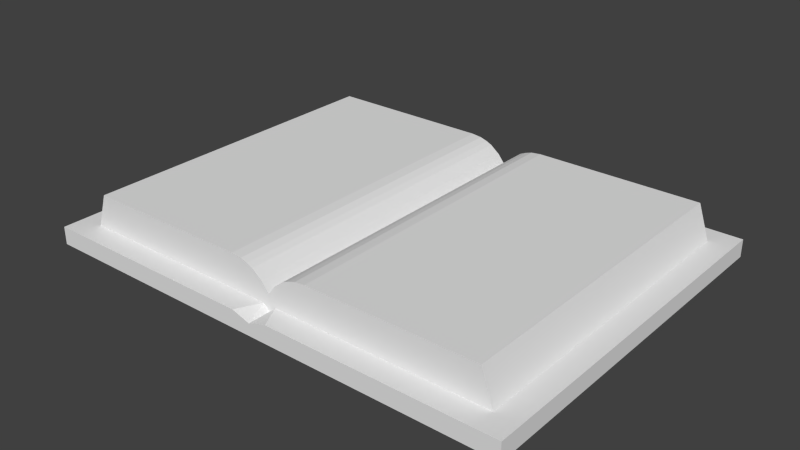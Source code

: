 # Source: book.blend  (saved by Blender 2.71.0; exported with 4.5.12 LTS)
import bpy
from mathutils import Matrix  # noqa: F401  (used for matrix-valued properties, if any)

bpy.ops.wm.read_factory_settings(use_empty=True)
scene = bpy.context.scene
scene.name = 'Scene'

# ---- collections
col_collection_1 = bpy.data.collections.new('Collection 1'); scene.collection.children.link(col_collection_1)

# ---- materials (node trees are filled in below, after node groups)
mat_book = bpy.data.materials.new('book')
mat_book.alpha_threshold = 0.0
mat_book.use_transparent_shadow = False
mat_book.roughness = 0.5
mat_book.line_color = (0.0, 0.0, 0.0, 1.0)

# ---- material node trees

# ---- world
world_world = bpy.data.worlds.new('World'); scene.world = world_world
world_world.color = (0.05088, 0.05088, 0.05088)
world_world.use_sun_shadow = False
world_world.sun_shadow_jitter_overblur = 0.0
world_world.cycles.sampling_method = 'MANUAL'
world_world.cycles.sample_map_resolution = 256

# ---- meshes
me_cube = bpy.data.meshes.new('Cube')
me_cube.from_pydata([(-1.117, 1.346e-07, 0.2777), (-1.303, -1.0, 0.0), (-1.303, 1.0, 0.0), (-0.2181, 0.8765, 0.2777), (-0.2181, -0.8765, 0.2777), (-1.179, -0.8765, 0.09493), (-1.179, 0.8765, 0.09493), (-1.117, 0.8765, 0.2777), (-1.303, 2.98e-07, 0.0), (-1.303, -1.0, 0.09493), (-1.303, 1.0, 0.09493), (-0.2181, -2.209e-08, 0.2777), (-1.179, 1.346e-07, 0.09493), (-1.117, -0.8765, 0.2777), (-1.303, 2.384e-07, 0.09493), (-0.1255, -9.808e-08, 0.26), (-0.1255, 0.8765, 0.26), (-0.1255, -0.8765, 0.26), (-0.04218, -1.299e-07, 0.2054), (-0.04218, 0.8765, 0.2054), (-0.04218, -0.8765, 0.2054), (-0.03689, -0.8765, 0.09493), (-0.09864, -1.0, 0.09493), (-0.03827, 0.8765, 0.09493), (-0.1, 1.0, 0.09493), (-0.163, -0.8765, 0.2718), (-0.163, 0.8765, 0.2718), (-0.163, -6.048e-08, 0.2718), (-0.09414, -1.158e-07, 0.2459), (-0.09414, 0.8765, 0.2459), (-0.09414, -0.8765, 0.2459), (0.0, -1.788e-07, 0.1528), (1.117, 1.346e-07, 0.2777), (1.303, -1.0, 0.0), (1.303, 1.0, 0.0), (0.2181, 0.8765, 0.2777), (0.2181, -0.8765, 0.2777), (1.179, -0.8765, 0.09493), (1.179, 0.8765, 0.09493), (0.0, -0.8765, 0.1528), (0.0, 1.0, 0.0), (0.0, 0.8765, 0.1528), (0.0, -1.0, 0.0), (1.117, 0.8765, 0.2777), (1.303, 2.98e-07, 0.0), (1.303, -1.0, 0.09493), (1.303, 1.0, 0.09493), (0.2181, -2.209e-08, 0.2777), (0.0, 0.8765, 0.05736), (0.0, -0.8765, 0.06413), (1.179, 1.346e-07, 0.09493), (1.117, -0.8765, 0.2777), (0.0, -1.0, 0.06413), (1.303, 2.384e-07, 0.09493), (0.0, 1.0, 0.05736), (0.1255, -9.808e-08, 0.26), (0.1255, 0.8765, 0.26), (0.1255, -0.8765, 0.26), (0.04218, -1.299e-07, 0.2054), (0.04218, 0.8765, 0.2054), (0.04218, -0.8765, 0.2054), (0.03689, -0.8765, 0.09493), (0.09864, -1.0, 0.09493), (0.03827, 0.8765, 0.09493), (0.1, 1.0, 0.09493), (0.163, -0.8765, 0.2718), (0.163, 0.8765, 0.2718), (0.163, -6.048e-08, 0.2718), (0.09414, -1.158e-07, 0.2459), (0.09414, 0.8765, 0.2459), (0.09414, -0.8765, 0.2459)], [], [(31, 18, 20, 39), (22, 21, 5, 9), (14, 12, 6, 10), (54, 40, 2, 10, 24), (41, 19, 18, 31), (29, 16, 15, 28), (28, 15, 17, 30), (27, 11, 4, 25), (12, 5, 13, 0), (3, 7, 0, 11), (26, 3, 11, 27), (42, 52, 22, 9, 1), (48, 23, 6, 7, 3, 26, 16, 29, 19, 41), (5, 21, 49, 39, 20, 30, 17, 25, 4, 13), (8, 14, 10, 2), (1, 9, 14, 8), (9, 5, 12, 14), (23, 24, 10, 6), (6, 12, 0, 7), (11, 0, 13, 4), (52, 49, 21, 22), (48, 54, 24, 23), (15, 27, 25, 17), (16, 26, 27, 15), (19, 29, 28, 18), (18, 28, 30, 20), (31, 39, 60, 58), (62, 45, 37, 61), (53, 46, 38, 50), (54, 64, 46, 34, 40), (41, 31, 58, 59), (69, 68, 55, 56), (68, 70, 57, 55), (67, 65, 36, 47), (50, 32, 51, 37), (35, 47, 32, 43), (66, 67, 47, 35), (42, 33, 45, 62, 52), (48, 41, 59, 69, 56, 66, 35, 43, 38, 63), (37, 51, 36, 65, 57, 70, 60, 39, 49, 61), (44, 34, 46, 53), (33, 44, 53, 45), (45, 53, 50, 37), (63, 38, 46, 64), (38, 43, 32, 50), (47, 36, 51, 32), (52, 62, 61, 49), (48, 63, 64, 54), (55, 57, 65, 67), (56, 55, 67, 66), (59, 58, 68, 69), (58, 60, 70, 68)])
_uv = me_cube.uv_layers.new(name='UVMap')
_uv.uv.foreach_set('vector', [0.684, 0.373, 0.684, 0.3935, 0.417, 0.3935, 0.417, 0.373, 0.2323, 0.6329, 0.2131, 0.6255, 0.3471, 0.5309, 0.3652, 0.5408, 0.3717, 0.3973, 0.3516, 0.3963, 0.3589, 0.241, 0.3812, 0.2315, 0.2279, 0.09158, 0.2341, 0.08437, 0.398, 0.2243, 0.3812, 0.2315, 0.2374, 0.1078, 0.951, 0.373, 0.951, 0.3935, 0.684, 0.3935, 0.684, 0.373, 0.951, 0.4136, 0.951, 0.4241, 0.684, 0.4241, 0.684, 0.4136, 0.684, 0.4136, 0.684, 0.4241, 0.417, 0.4241, 0.417, 0.4136, 0.684, 0.4361, 0.684, 0.453, 0.417, 0.453, 0.417, 0.4361, 0.4468, 0.9673, 0.2615, 0.9673, 0.2615, 0.9264, 0.4468, 0.9264, 0.951, 0.453, 0.951, 0.7268, 0.684, 0.7268, 0.684, 0.453, 0.951, 0.4361, 0.951, 0.453, 0.684, 0.453, 0.684, 0.4361, 0.2278, 0.6521, 0.2227, 0.6447, 0.2323, 0.6329, 0.3652, 0.5408, 0.3782, 0.5484, 0.8707, 0.8941, 0.8604, 0.8892, 0.6321, 0.9673, 0.6321, 0.9264, 0.8119, 0.865, 0.8234, 0.8624, 0.8317, 0.8622, 0.8389, 0.8628, 0.8521, 0.8674, 0.8641, 0.875, 0.2615, 0.9673, 0.03293, 0.8891, 0.02344, 0.8928, 0.02951, 0.875, 0.04154, 0.8674, 0.05471, 0.8628, 0.06196, 0.8622, 0.07026, 0.8624, 0.0817, 0.865, 0.2615, 0.9264, 0.3893, 0.3983, 0.3717, 0.3973, 0.3812, 0.2315, 0.398, 0.2243, 0.3782, 0.5484, 0.3652, 0.5408, 0.3717, 0.3973, 0.3893, 0.3983, 0.3652, 0.5408, 0.3471, 0.5309, 0.3516, 0.3963, 0.3717, 0.3973, 0.2137, 0.1137, 0.2374, 0.1078, 0.3812, 0.2315, 0.3589, 0.241, 0.6321, 0.9673, 0.4468, 0.9673, 0.4468, 0.9264, 0.6321, 0.9264, 0.684, 0.453, 0.684, 0.7268, 0.417, 0.7268, 0.417, 0.453, 0.2227, 0.6447, 0.2079, 0.6312, 0.2131, 0.6255, 0.2323, 0.6329, 0.2079, 0.105, 0.2279, 0.09158, 0.2374, 0.1078, 0.2137, 0.1137, 0.684, 0.4241, 0.684, 0.4361, 0.417, 0.4361, 0.417, 0.4241, 0.951, 0.4241, 0.951, 0.4361, 0.684, 0.4361, 0.684, 0.4241, 0.951, 0.3935, 0.951, 0.4136, 0.684, 0.4136, 0.684, 0.3935, 0.684, 0.3935, 0.684, 0.4136, 0.417, 0.4136, 0.417, 0.3935, 0.684, 0.373, 0.417, 0.373, 0.417, 0.3525, 0.684, 0.3525, 0.04409, 0.1253, 0.1748, 0.2157, 0.1569, 0.2255, 0.02524, 0.1325, 0.1813, 0.3568, 0.1907, 0.5197, 0.1687, 0.5103, 0.1614, 0.3577, 0.03847, 0.657, 0.04879, 0.6419, 0.1907, 0.5197, 0.2071, 0.5268, 0.04483, 0.6655, 0.951, 0.373, 0.684, 0.373, 0.684, 0.3525, 0.951, 0.3525, 0.951, 0.3324, 0.684, 0.3324, 0.684, 0.3219, 0.951, 0.3219, 0.684, 0.3324, 0.417, 0.3324, 0.417, 0.3219, 0.684, 0.3219, 0.684, 0.31, 0.417, 0.31, 0.417, 0.2931, 0.684, 0.2931, 0.5786, 0.7644, 0.5786, 0.8052, 0.3933, 0.8052, 0.3933, 0.7644, 0.951, 0.2931, 0.684, 0.2931, 0.684, 0.01929, 0.951, 0.01929, 0.951, 0.31, 0.684, 0.31, 0.684, 0.2931, 0.951, 0.2931, 0.03964, 0.1064, 0.1876, 0.2082, 0.1748, 0.2157, 0.04409, 0.1253, 0.03462, 0.1136, 1.002, 0.8376, 0.9959, 0.8567, 0.9839, 0.8643, 0.9707, 0.8689, 0.9634, 0.8695, 0.9551, 0.8693, 0.9437, 0.8667, 0.7639, 0.8052, 0.7639, 0.7644, 0.9922, 0.8425, 0.3933, 0.7644, 0.3933, 0.8052, 0.2135, 0.8667, 0.202, 0.8693, 0.1937, 0.8695, 0.1865, 0.8689, 0.1733, 0.8643, 0.1613, 0.8567, 0.1552, 0.8389, 0.1647, 0.8426, 0.1986, 0.3557, 0.2071, 0.5268, 0.1907, 0.5197, 0.1813, 0.3568, 0.1876, 0.2082, 0.1986, 0.3557, 0.1813, 0.3568, 0.1748, 0.2157, 0.1748, 0.2157, 0.1813, 0.3568, 0.1614, 0.3577, 0.1569, 0.2255, 0.02601, 0.6354, 0.1687, 0.5103, 0.1907, 0.5197, 0.04879, 0.6419, 0.7639, 0.7644, 0.7639, 0.8052, 0.5786, 0.8052, 0.5786, 0.7644, 0.684, 0.2931, 0.417, 0.2931, 0.417, 0.01929, 0.684, 0.01929, 0.03462, 0.1136, 0.04409, 0.1253, 0.02524, 0.1325, 0.02009, 0.1269, 0.02009, 0.6433, 0.02601, 0.6354, 0.04879, 0.6419, 0.03847, 0.657, 0.684, 0.3219, 0.417, 0.3219, 0.417, 0.31, 0.684, 0.31, 0.951, 0.3219, 0.684, 0.3219, 0.684, 0.31, 0.951, 0.31, 0.951, 0.3525, 0.684, 0.3525, 0.684, 0.3324, 0.951, 0.3324, 0.684, 0.3525, 0.417, 0.3525, 0.417, 0.3324, 0.684, 0.3324])
me_cube.materials.append(mat_book)
me_cube.use_remesh_preserve_volume = False
me_cube.use_remesh_preserve_attributes = False
me_cube.use_mirror_vertex_groups = False
me_cube.update()

# ---- objects
ob_cube = bpy.data.objects.new('Cube', me_cube)

# ---- transforms, parenting, visibility, modifiers, constraints
ob_cube.location = (0.0, 0.0, 0.0)
ob_cube.lock_rotations_4d = False
ob_cube.empty_display_type = 'ARROWS'
ob_cube.lineart.crease_threshold = 0.0

# ---- collection membership
col_collection_1.objects.link(ob_cube)

# ---- scene / render settings (as saved in the file)
scene.frame_start = 1; scene.frame_end = 250; scene.frame_set(1)
scene.render.engine = 'BLENDER_EEVEE_NEXT'
scene.render.resolution_percentage = 50
scene.render.dither_intensity = 0.0
scene.cycles.use_denoising = False
scene.cycles.samples = 10
scene.cycles.sampling_pattern = 'TABULATED_SOBOL'
scene.cycles.light_sampling_threshold = 0.0
scene.cycles.use_adaptive_sampling = False
scene.cycles.use_light_tree = False
scene.cycles.blur_glossy = 0.0
scene.cycles.volume_bounces = 1
scene.cycles.pixel_filter_type = 'GAUSSIAN'
scene.cycles.sample_clamp_indirect = 0.0
scene.view_settings.view_transform = 'Standard'
bpy.context.view_layer.update()

# ---- added for rendering (the .blend has no active camera and no usable light): camera, sun
cam_auto = bpy.data.cameras.new('AutoCamera')
cam_auto.lens = 50.0
cam_auto.sensor_width = 36.0
cam_auto.clip_end = 1000.0
ob_auto_camera = bpy.data.objects.new('AutoCamera', cam_auto)
scene.collection.objects.link(ob_auto_camera)
ob_auto_camera.location = (3.04984, -3.65981, 2.57871)
ob_auto_camera.rotation_euler = (1.09748, -7.21219e-08, 0.694738)
scene.camera = ob_auto_camera
light_auto_sun = bpy.data.lights.new('AutoSun', 'SUN')
light_auto_sun.energy = 3.0
light_auto_sun.angle = 0.0523599
ob_auto_sun = bpy.data.objects.new('AutoSun', light_auto_sun)
scene.collection.objects.link(ob_auto_sun)
ob_auto_sun.rotation_euler = (0.872665, 0.174533, 0.523599)
bpy.context.view_layer.update()
